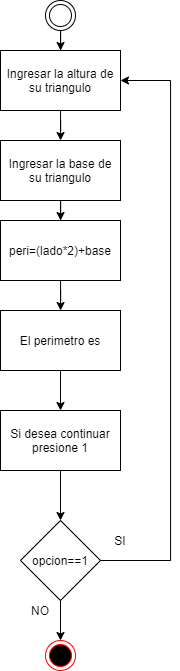

The diagram above was exported from draw.io. Its source (the exported page's mxGraphModel, read from the mxfile embedded in the PNG):
<mxGraphModel dx="541" dy="956" grid="1" gridSize="10" guides="1" tooltips="1" connect="1" arrows="1" fold="1" page="1" pageScale="1" pageWidth="827" pageHeight="1169" math="0" shadow="0">
  <root>
    <mxCell id="WIyWlLk6GJQsqaUBKTNV-0" />
    <mxCell id="WIyWlLk6GJQsqaUBKTNV-1" parent="WIyWlLk6GJQsqaUBKTNV-0" />
    <mxCell id="tRA2dy3xICMEblNR959_-0" value="" style="ellipse;html=1;shape=endState;fillColor=#000000;strokeColor=#ff0000;" vertex="1" parent="WIyWlLk6GJQsqaUBKTNV-1">
      <mxGeometry x="385" y="660" width="30" height="30" as="geometry" />
    </mxCell>
    <mxCell id="tRA2dy3xICMEblNR959_-9" style="edgeStyle=orthogonalEdgeStyle;rounded=0;orthogonalLoop=1;jettySize=auto;html=1;" edge="1" parent="WIyWlLk6GJQsqaUBKTNV-1" source="tRA2dy3xICMEblNR959_-1" target="tRA2dy3xICMEblNR959_-8">
      <mxGeometry relative="1" as="geometry" />
    </mxCell>
    <mxCell id="tRA2dy3xICMEblNR959_-1" value="" style="ellipse;shape=doubleEllipse;html=1;dashed=0;whitespace=wrap;aspect=fixed;" vertex="1" parent="WIyWlLk6GJQsqaUBKTNV-1">
      <mxGeometry x="385" y="20" width="30" height="30" as="geometry" />
    </mxCell>
    <mxCell id="tRA2dy3xICMEblNR959_-3" style="edgeStyle=orthogonalEdgeStyle;rounded=0;orthogonalLoop=1;jettySize=auto;html=1;" edge="1" parent="WIyWlLk6GJQsqaUBKTNV-1" source="tRA2dy3xICMEblNR959_-2" target="tRA2dy3xICMEblNR959_-0">
      <mxGeometry relative="1" as="geometry" />
    </mxCell>
    <mxCell id="tRA2dy3xICMEblNR959_-2" value="opcion==1" style="rhombus;whiteSpace=wrap;html=1;" vertex="1" parent="WIyWlLk6GJQsqaUBKTNV-1">
      <mxGeometry x="360" y="540" width="80" height="80" as="geometry" />
    </mxCell>
    <mxCell id="tRA2dy3xICMEblNR959_-15" style="edgeStyle=orthogonalEdgeStyle;rounded=0;orthogonalLoop=1;jettySize=auto;html=1;entryX=1;entryY=0.5;entryDx=0;entryDy=0;exitX=1;exitY=0.5;exitDx=0;exitDy=0;" edge="1" parent="WIyWlLk6GJQsqaUBKTNV-1" source="tRA2dy3xICMEblNR959_-2" target="tRA2dy3xICMEblNR959_-8">
      <mxGeometry relative="1" as="geometry">
        <Array as="points">
          <mxPoint x="510" y="580" />
          <mxPoint x="510" y="100" />
        </Array>
      </mxGeometry>
    </mxCell>
    <mxCell id="tRA2dy3xICMEblNR959_-20" value="" style="edgeStyle=orthogonalEdgeStyle;rounded=0;orthogonalLoop=1;jettySize=auto;html=1;" edge="1" parent="WIyWlLk6GJQsqaUBKTNV-1" source="tRA2dy3xICMEblNR959_-8" target="tRA2dy3xICMEblNR959_-19">
      <mxGeometry relative="1" as="geometry" />
    </mxCell>
    <mxCell id="tRA2dy3xICMEblNR959_-8" value="Ingresar la altura de su triangulo" style="rounded=0;whiteSpace=wrap;html=1;" vertex="1" parent="WIyWlLk6GJQsqaUBKTNV-1">
      <mxGeometry x="340" y="70" width="120" height="60" as="geometry" />
    </mxCell>
    <mxCell id="tRA2dy3xICMEblNR959_-17" value="SI" style="text;html=1;strokeColor=none;fillColor=none;align=center;verticalAlign=middle;whiteSpace=wrap;rounded=0;" vertex="1" parent="WIyWlLk6GJQsqaUBKTNV-1">
      <mxGeometry x="440" y="550" width="40" height="20" as="geometry" />
    </mxCell>
    <mxCell id="tRA2dy3xICMEblNR959_-18" value="NO" style="text;html=1;strokeColor=none;fillColor=none;align=center;verticalAlign=middle;whiteSpace=wrap;rounded=0;" vertex="1" parent="WIyWlLk6GJQsqaUBKTNV-1">
      <mxGeometry x="360" y="620" width="40" height="20" as="geometry" />
    </mxCell>
    <mxCell id="tRA2dy3xICMEblNR959_-22" value="" style="edgeStyle=orthogonalEdgeStyle;rounded=0;orthogonalLoop=1;jettySize=auto;html=1;" edge="1" parent="WIyWlLk6GJQsqaUBKTNV-1" source="tRA2dy3xICMEblNR959_-19" target="tRA2dy3xICMEblNR959_-21">
      <mxGeometry relative="1" as="geometry" />
    </mxCell>
    <mxCell id="tRA2dy3xICMEblNR959_-19" value="Ingresar la base de su triangulo" style="rounded=0;whiteSpace=wrap;html=1;" vertex="1" parent="WIyWlLk6GJQsqaUBKTNV-1">
      <mxGeometry x="340" y="160" width="120" height="60" as="geometry" />
    </mxCell>
    <mxCell id="tRA2dy3xICMEblNR959_-24" value="" style="edgeStyle=orthogonalEdgeStyle;rounded=0;orthogonalLoop=1;jettySize=auto;html=1;" edge="1" parent="WIyWlLk6GJQsqaUBKTNV-1" source="tRA2dy3xICMEblNR959_-21" target="tRA2dy3xICMEblNR959_-23">
      <mxGeometry relative="1" as="geometry" />
    </mxCell>
    <mxCell id="tRA2dy3xICMEblNR959_-21" value="peri=(lado*2)+base" style="rounded=0;whiteSpace=wrap;html=1;" vertex="1" parent="WIyWlLk6GJQsqaUBKTNV-1">
      <mxGeometry x="340" y="240" width="120" height="60" as="geometry" />
    </mxCell>
    <mxCell id="tRA2dy3xICMEblNR959_-26" value="" style="edgeStyle=orthogonalEdgeStyle;rounded=0;orthogonalLoop=1;jettySize=auto;html=1;" edge="1" parent="WIyWlLk6GJQsqaUBKTNV-1" source="tRA2dy3xICMEblNR959_-23" target="tRA2dy3xICMEblNR959_-25">
      <mxGeometry relative="1" as="geometry" />
    </mxCell>
    <mxCell id="tRA2dy3xICMEblNR959_-23" value="El perimetro es" style="rounded=0;whiteSpace=wrap;html=1;" vertex="1" parent="WIyWlLk6GJQsqaUBKTNV-1">
      <mxGeometry x="340" y="330" width="120" height="60" as="geometry" />
    </mxCell>
    <mxCell id="tRA2dy3xICMEblNR959_-27" style="edgeStyle=orthogonalEdgeStyle;rounded=0;orthogonalLoop=1;jettySize=auto;html=1;" edge="1" parent="WIyWlLk6GJQsqaUBKTNV-1" source="tRA2dy3xICMEblNR959_-25" target="tRA2dy3xICMEblNR959_-2">
      <mxGeometry relative="1" as="geometry" />
    </mxCell>
    <mxCell id="tRA2dy3xICMEblNR959_-25" value="Si desea continuar presione 1" style="rounded=0;whiteSpace=wrap;html=1;" vertex="1" parent="WIyWlLk6GJQsqaUBKTNV-1">
      <mxGeometry x="340" y="430" width="120" height="60" as="geometry" />
    </mxCell>
  </root>
</mxGraphModel>